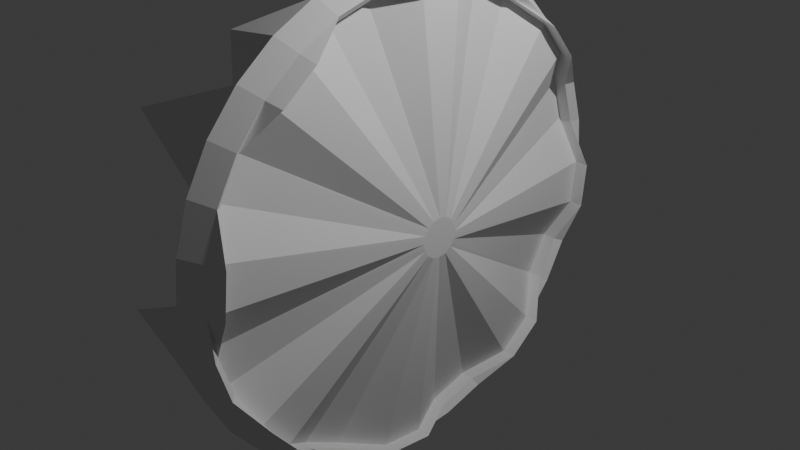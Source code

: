 # Source: blend.blend  (saved by Blender 4.0.36; exported with 4.5.12 LTS)
import bpy
from mathutils import Matrix  # noqa: F401  (used for matrix-valued properties, if any)

bpy.ops.wm.read_factory_settings(use_empty=True)
scene = bpy.context.scene
scene.name = 'Scene'

# ---- collections
col_collection = bpy.data.collections.new('Collection'); scene.collection.children.link(col_collection)

# ---- world
world_world = bpy.data.worlds.new('World'); scene.world = world_world
world_world.use_nodes = True; world_world.node_tree.nodes.clear()
_N = world_world.node_tree.nodes; _L = world_world.node_tree.links
n0 = _N.new('ShaderNodeOutputWorld'); n0.name = 'World Output'; n0.location = (300, 300)
n1 = _N.new('ShaderNodeBackground'); n1.name = 'Background'; n1.location = (10, 300)
n1.inputs[0].default_value = (0.05088, 0.05088, 0.05088, 1.0)
_L.new(n1.outputs[0], n0.inputs[0])
n0.is_active_output = True
world_world.color = (0.05088, 0.05088, 0.05088)
world_world.use_sun_shadow = False
world_world.sun_shadow_jitter_overblur = 0.0

# ---- cameras
cam_camera = bpy.data.cameras.new('Camera')
cam_camera.clip_end = 100.0
cam_camera.ortho_scale = 7.314

# ---- lights
light_light = bpy.data.lights.new('Light', 'POINT')
light_light.transmission_factor = 0.0
light_light.use_soft_falloff = False
light_light.energy = 1000.0
light_light.shadow_soft_size = 0.1
light_light.shadow_maximum_resolution = 0.006
light_light.use_absolute_resolution = True

# ---- meshes
me_cylinder = bpy.data.meshes.new('Cylinder')
me_cylinder.from_pydata([(-2.679e-08, 2.385, 0.047), (-2.201e-08, 0.214, 0.5794), (0.4653, 2.339, 0.047), (0.04174, 0.2099, 0.5794), (0.9128, 2.204, 0.047), (0.08188, 0.1977, 0.5794), (1.325, 1.983, 0.047), (0.1189, 0.1779, 0.5794), (1.687, 1.687, 0.047), (0.1513, 0.1513, 0.5794), (1.983, 1.325, 0.047), (0.1779, 0.1189, 0.5794), (2.204, 0.9128, 0.047), (0.1977, 0.08188, 0.5794), (2.339, 0.4653, 0.047), (0.2099, 0.04174, 0.5794), (2.385, -1.726e-09, 0.047), (0.214, 1.805e-09, 0.5794), (2.339, -0.4653, 0.047), (0.2099, -0.04174, 0.5794), (2.204, -0.9128, 0.047), (0.1977, -0.08188, 0.5794), (1.983, -1.325, 0.047), (0.1779, -0.1189, 0.5794), (1.687, -1.687, 0.047), (0.1513, -0.1513, 0.5794), (1.325, -1.983, 0.047), (0.1189, -0.1779, 0.5794), (0.9128, -2.204, 0.047), (0.08188, -0.1977, 0.5794), (0.4653, -2.339, 0.047), (0.04174, -0.2099, 0.5794), (-2.679e-08, -2.385, 0.047), (-2.201e-08, -0.214, 0.5794), (-0.4653, -2.339, 0.047), (-0.04174, -0.2099, 0.5794), (-0.9128, -2.204, 0.047), (-0.08188, -0.1977, 0.5794), (-1.325, -1.983, 0.047), (-0.1189, -0.1779, 0.5794), (-1.687, -1.687, 0.047), (-0.1513, -0.1513, 0.5794), (-1.983, -1.325, 0.047), (-0.1779, -0.1189, 0.5794), (-2.204, -0.9128, 0.047), (-0.1977, -0.08188, 0.5794), (-2.339, -0.4653, 0.047), (-0.2099, -0.04174, 0.5794), (-2.385, -1.726e-09, 0.047), (-0.214, 1.805e-09, 0.5794), (-2.339, 0.4653, 0.047), (-0.2099, 0.04174, 0.5794), (-2.204, 0.9128, 0.047), (-0.1977, 0.08188, 0.5794), (-1.983, 1.325, 0.047), (-0.1779, 0.1189, 0.5794), (-1.687, 1.687, 0.047), (-0.1513, 0.1513, 0.5794), (-1.325, 1.983, 0.047), (-0.1189, 0.1779, 0.5794), (-0.9128, 2.204, 0.047), (-0.08188, 0.1977, 0.5794), (-0.4653, 2.339, 0.047), (-0.04174, 0.2099, 0.5794), (-1.648e-08, 2.678, 0.03838), (0.5225, 2.627, 0.03838), (1.025, 2.475, 0.03838), (1.488, 2.227, 0.03838), (1.894, 1.894, 0.03838), (2.227, 1.488, 0.03838), (2.475, 1.025, 0.03838), (2.627, 0.5225, 0.03838), (2.678, -3.137e-09, 0.03838), (2.627, -0.5225, 0.03838), (2.475, -1.025, 0.03838), (2.227, -1.488, 0.03838), (1.894, -1.894, 0.03838), (1.488, -2.227, 0.03838), (1.025, -2.475, 0.03838), (0.5225, -2.627, 0.03838), (-1.648e-08, -2.678, 0.03838), (-0.5225, -2.627, 0.03838), (-1.025, -2.475, 0.03838), (-1.488, -2.227, 0.03838), (-1.894, -1.894, 0.03838), (-2.227, -1.488, 0.03838), (-2.475, -1.025, 0.03838), (-2.627, -0.5225, 0.03838), (-2.678, -3.137e-09, 0.03838), (-2.627, 0.5225, 0.03838), (-2.475, 1.025, 0.03838), (-2.227, 1.488, 0.03838), (-1.894, 1.894, 0.03838), (-1.488, 2.227, 0.03838), (-1.025, 2.475, 0.03838), (-0.5225, 2.627, 0.03838), (-2.024e-08, 2.532, 0.2845), (0.4939, 2.483, 0.2845), (0.9689, 2.339, 0.2845), (1.407, 2.105, 0.2845), (1.79, 1.79, 0.2845), (2.105, 1.407, 0.2845), (2.339, 0.9689, 0.2845), (2.483, 0.4939, 0.2845), (2.532, -2.551e-09, 0.2845), (2.483, -0.4939, 0.2845), (2.339, -0.9689, 0.2845), (2.105, -1.407, 0.2845), (1.79, -1.79, 0.2845), (1.407, -2.105, 0.2845), (0.9689, -2.339, 0.2845), (0.4939, -2.483, 0.2845), (-2.024e-08, -2.532, 0.2845), (-0.4939, -2.483, 0.2845), (-0.9689, -2.339, 0.2845), (-1.407, -2.105, 0.2845), (-1.79, -1.79, 0.2845), (-2.105, -1.407, 0.2845), (-2.339, -0.9689, 0.2845), (-2.483, -0.4939, 0.2845), (-2.532, -2.551e-09, 0.2845), (-2.483, 0.4939, 0.2845), (-2.339, 0.9689, 0.2845), (-2.105, 1.407, 0.2845), (-1.79, 1.79, 0.2845), (-1.407, 2.105, 0.2845), (-0.9689, 2.339, 0.2845), (-0.4939, 2.483, 0.2845), (-2.441e-08, 2.459, 0.4601), (0.4796, 2.411, 0.4601), (0.9409, 2.271, 0.2209), (1.366, 2.044, 0.2209), (1.738, 1.738, 0.4601), (2.044, 1.366, 0.4601), (2.271, 0.9409, 0.2209), (2.411, 0.4796, 0.2209), (2.459, -2.062e-09, 0.4601), (2.411, -0.4796, 0.4601), (2.271, -0.9409, 0.2209), (2.044, -1.366, 0.2209), (1.738, -1.738, 0.4601), (1.366, -2.044, 0.4601), (0.9409, -2.271, 0.2209), (0.4796, -2.411, 0.2209), (-2.441e-08, -2.459, 0.4601), (-0.4796, -2.411, 0.4601), (-0.9409, -2.271, 0.2209), (-1.366, -2.044, 0.2209), (-1.738, -1.738, 0.4601), (-2.044, -1.366, 0.4601), (-2.271, -0.9409, 0.2209), (-2.411, -0.4796, 0.2209), (-2.459, -2.062e-09, 0.4601), (-2.411, 0.4796, 0.4601), (-2.271, 0.9409, 0.2209), (-2.044, 1.366, 0.2209), (-1.738, 1.738, 0.4601), (-1.366, 2.044, 0.4601), (-0.9409, 2.271, 0.2209), (-0.4796, 2.411, 0.2209), (-1.756e-08, 2.461, 0.3037), (0.4802, 2.414, 0.3037), (0.9419, 2.274, 0.06569), (1.367, 2.047, 0.06569), (1.74, 1.74, 0.3037), (2.047, 1.367, 0.3037), (2.274, 0.9419, 0.06569), (2.414, 0.4802, 0.06569), (2.461, -2.651e-09, 0.3037), (2.414, -0.4802, 0.3037), (2.274, -0.9419, 0.06569), (2.047, -1.367, 0.06569), (1.74, -1.74, 0.3037), (1.367, -2.047, 0.3037), (0.9419, -2.274, 0.06569), (0.4802, -2.414, 0.06569), (-1.756e-08, -2.461, 0.3037), (-0.4802, -2.414, 0.3037), (-0.9419, -2.274, 0.06569), (-1.367, -2.047, 0.06569), (-1.74, -1.74, 0.3037), (-2.047, -1.367, 0.3037), (-2.274, -0.9419, 0.06569), (-2.414, -0.4802, 0.06569), (-2.461, -2.651e-09, 0.3037), (-2.414, 0.4802, 0.3037), (-2.274, 0.9419, 0.06569), (-2.047, 1.367, 0.06569), (-1.74, 1.74, 0.3037), (-1.367, 2.047, 0.3037), (-0.9419, 2.274, 0.06569), (-0.4802, 2.414, 0.06569), (0.4939, 2.483, -1.017), (0.9689, 2.339, -0.02102), (1.407, 2.105, -1.585), (1.79, 1.79, -0.3907), (2.105, 1.407, -0.02102), (2.339, 0.9689, -0.5148), (2.483, 0.4939, -0.02102), (2.532, -5.503e-09, -0.7817), (2.483, -0.4939, -0.2668), (2.339, -0.9689, -0.02102), (2.105, -1.407, -1.583), (1.79, -1.79, -0.3907), (1.407, -2.105, -0.02102), (0.9689, -2.339, -0.6328), (0.4939, -2.483, -1.017), (-1.885e-08, -2.532, -0.02102), (-0.4939, -2.483, -0.1687), (-0.9689, -2.339, -0.02102), (-1.407, -2.105, -1.203), (-1.79, -1.79, -0.1687), (-2.105, -1.407, -0.7), (-2.339, -0.9689, -0.019), (-2.483, -0.4939, -0.1555), (-2.532, -4.398e-09, -0.4852), (-2.483, 0.4939, -0.3907), (-2.339, 0.9689, -0.9353), (-2.105, 1.407, -0.3907), (-1.79, 1.79, -1.463), (-1.407, 2.105, 0.03219), (-0.9689, 2.339, -0.3842), (-0.4939, 2.483, -0.1354), (-1.885e-08, 2.532, -0.02102)], [], [(160, 1, 3, 161), (161, 3, 5, 162), (162, 5, 7, 163), (163, 7, 9, 164), (164, 9, 11, 165), (165, 11, 13, 166), (166, 13, 15, 167), (167, 15, 17, 168), (168, 17, 19, 169), (169, 19, 21, 170), (170, 21, 23, 171), (171, 23, 25, 172), (172, 25, 27, 173), (173, 27, 29, 174), (174, 29, 31, 175), (175, 31, 33, 176), (176, 33, 35, 177), (177, 35, 37, 178), (178, 37, 39, 179), (179, 39, 41, 180), (180, 41, 43, 181), (181, 43, 45, 182), (182, 45, 47, 183), (183, 47, 49, 184), (184, 49, 51, 185), (185, 51, 53, 186), (186, 53, 55, 187), (187, 55, 57, 188), (188, 57, 59, 189), (189, 59, 61, 190), (3, 1, 63, 61, 59, 57, 55, 53, 51, 49, 47, 45, 43, 41, 39, 37, 35, 33, 31, 29, 27, 25, 23, 21, 19, 17, 15, 13, 11, 9, 7, 5), (190, 61, 63, 191), (191, 63, 1, 160), (0, 2, 4, 6, 8, 10, 12, 14, 16, 18, 20, 22, 24, 26, 28, 30, 32, 34, 36, 38, 40, 42, 44, 46, 48, 50, 52, 54, 56, 58, 60, 62), (222, 95, 64, 223), (221, 94, 95, 222), (220, 93, 94, 221), (219, 92, 93, 220), (218, 91, 92, 219), (217, 90, 91, 218), (216, 89, 90, 217), (215, 88, 89, 216), (214, 87, 88, 215), (213, 86, 87, 214), (212, 85, 86, 213), (211, 84, 85, 212), (210, 83, 84, 211), (209, 82, 83, 210), (208, 81, 82, 209), (207, 80, 81, 208), (206, 79, 80, 207), (205, 78, 79, 206), (204, 77, 78, 205), (203, 76, 77, 204), (202, 75, 76, 203), (201, 74, 75, 202), (200, 73, 74, 201), (199, 72, 73, 200), (198, 71, 72, 199), (197, 70, 71, 198), (196, 69, 70, 197), (195, 68, 69, 196), (194, 67, 68, 195), (193, 66, 67, 194), (192, 65, 66, 193), (223, 64, 65, 192), (95, 127, 96, 64), (94, 126, 127, 95), (93, 125, 126, 94), (92, 124, 125, 93), (91, 123, 124, 92), (90, 122, 123, 91), (89, 121, 122, 90), (88, 120, 121, 89), (87, 119, 120, 88), (86, 118, 119, 87), (85, 117, 118, 86), (84, 116, 117, 85), (83, 115, 116, 84), (82, 114, 115, 83), (81, 113, 114, 82), (80, 112, 113, 81), (79, 111, 112, 80), (78, 110, 111, 79), (77, 109, 110, 78), (76, 108, 109, 77), (75, 107, 108, 76), (74, 106, 107, 75), (73, 105, 106, 74), (72, 104, 105, 73), (71, 103, 104, 72), (70, 102, 103, 71), (69, 101, 102, 70), (68, 100, 101, 69), (67, 99, 100, 68), (66, 98, 99, 67), (65, 97, 98, 66), (64, 96, 97, 65), (127, 159, 128, 96), (126, 158, 159, 127), (125, 157, 158, 126), (124, 156, 157, 125), (123, 155, 156, 124), (122, 154, 155, 123), (121, 153, 154, 122), (120, 152, 153, 121), (119, 151, 152, 120), (118, 150, 151, 119), (117, 149, 150, 118), (116, 148, 149, 117), (115, 147, 148, 116), (114, 146, 147, 115), (113, 145, 146, 114), (112, 144, 145, 113), (111, 143, 144, 112), (110, 142, 143, 111), (109, 141, 142, 110), (108, 140, 141, 109), (107, 139, 140, 108), (106, 138, 139, 107), (105, 137, 138, 106), (104, 136, 137, 105), (103, 135, 136, 104), (102, 134, 135, 103), (101, 133, 134, 102), (100, 132, 133, 101), (99, 131, 132, 100), (98, 130, 131, 99), (97, 129, 130, 98), (96, 128, 129, 97), (159, 191, 160, 128), (158, 190, 191, 159), (157, 189, 190, 158), (156, 188, 189, 157), (155, 187, 188, 156), (154, 186, 187, 155), (153, 185, 186, 154), (152, 184, 185, 153), (151, 183, 184, 152), (150, 182, 183, 151), (149, 181, 182, 150), (148, 180, 181, 149), (147, 179, 180, 148), (146, 178, 179, 147), (145, 177, 178, 146), (144, 176, 177, 145), (143, 175, 176, 144), (142, 174, 175, 143), (141, 173, 174, 142), (140, 172, 173, 141), (139, 171, 172, 140), (138, 170, 171, 139), (137, 169, 170, 138), (136, 168, 169, 137), (135, 167, 168, 136), (134, 166, 167, 135), (133, 165, 166, 134), (132, 164, 165, 133), (131, 163, 164, 132), (130, 162, 163, 131), (129, 161, 162, 130), (128, 160, 161, 129), (0, 223, 192, 2), (2, 192, 193, 4), (4, 193, 194, 6), (6, 194, 195, 8), (8, 195, 196, 10), (10, 196, 197, 12), (12, 197, 198, 14), (14, 198, 199, 16), (16, 199, 200, 18), (18, 200, 201, 20), (20, 201, 202, 22), (22, 202, 203, 24), (24, 203, 204, 26), (26, 204, 205, 28), (28, 205, 206, 30), (30, 206, 207, 32), (32, 207, 208, 34), (34, 208, 209, 36), (36, 209, 210, 38), (38, 210, 211, 40), (40, 211, 212, 42), (42, 212, 213, 44), (44, 213, 214, 46), (46, 214, 215, 48), (48, 215, 216, 50), (50, 216, 217, 52), (52, 217, 218, 54), (54, 218, 219, 56), (56, 219, 220, 58), (58, 220, 221, 60), (60, 221, 222, 62), (62, 222, 223, 0)])
_uv = me_cylinder.uv_layers.new(name='UVMap')
_uv.uv.foreach_set('vector', [1.0, 0.9418, 1.0, 1.0, 0.9688, 1.0, 0.9688, 0.9418, 0.9688, 0.9418, 0.9688, 1.0, 0.9375, 1.0, 0.9375, 0.9418, 0.9375, 0.9418, 0.9375, 1.0, 0.9062, 1.0, 0.9062, 0.9418, 0.9062, 0.9418, 0.9062, 1.0, 0.875, 1.0, 0.875, 0.9418, 0.875, 0.9418, 0.875, 1.0, 0.8438, 1.0, 0.8438, 0.9418, 0.8438, 0.9418, 0.8438, 1.0, 0.8125, 1.0, 0.8125, 0.9418, 0.8125, 0.9418, 0.8125, 1.0, 0.7812, 1.0, 0.7813, 0.9418, 0.7813, 0.9418, 0.7812, 1.0, 0.75, 1.0, 0.75, 0.9418, 0.75, 0.9418, 0.75, 1.0, 0.7188, 1.0, 0.7188, 0.9418, 0.7188, 0.9418, 0.7188, 1.0, 0.6875, 1.0, 0.6875, 0.9418, 0.6875, 0.9418, 0.6875, 1.0, 0.6562, 1.0, 0.6562, 0.9418, 0.6562, 0.9418, 0.6562, 1.0, 0.625, 1.0, 0.625, 0.9418, 0.625, 0.9418, 0.625, 1.0, 0.5938, 1.0, 0.5938, 0.9418, 0.5938, 0.9418, 0.5938, 1.0, 0.5625, 1.0, 0.5625, 0.9418, 0.5625, 0.9418, 0.5625, 1.0, 0.5312, 1.0, 0.5312, 0.9418, 0.5312, 0.9418, 0.5312, 1.0, 0.5, 1.0, 0.5, 0.9418, 0.5, 0.9418, 0.5, 1.0, 0.4688, 1.0, 0.4688, 0.9418, 0.4688, 0.9418, 0.4688, 1.0, 0.4375, 1.0, 0.4375, 0.9418, 0.4375, 0.9418, 0.4375, 1.0, 0.4062, 1.0, 0.4062, 0.9418, 0.4062, 0.9418, 0.4062, 1.0, 0.375, 1.0, 0.375, 0.9418, 0.375, 0.9418, 0.375, 1.0, 0.3438, 1.0, 0.3438, 0.9418, 0.3438, 0.9418, 0.3438, 1.0, 0.3125, 1.0, 0.3125, 0.9418, 0.3125, 0.9418, 0.3125, 1.0, 0.2812, 1.0, 0.2813, 0.9418, 0.2813, 0.9418, 0.2812, 1.0, 0.25, 1.0, 0.25, 0.9418, 0.25, 0.9418, 0.25, 1.0, 0.2188, 1.0, 0.2188, 0.9418, 0.2188, 0.9418, 0.2188, 1.0, 0.1875, 1.0, 0.1875, 0.9418, 0.1875, 0.9418, 0.1875, 1.0, 0.1562, 1.0, 0.1562, 0.9418, 0.1562, 0.9418, 0.1562, 1.0, 0.125, 1.0, 0.125, 0.9418, 0.125, 0.9418, 0.125, 1.0, 0.09375, 1.0, 0.09375, 0.9418, 0.09375, 0.9418, 0.09375, 1.0, 0.0625, 1.0, 0.0625, 0.9418, 0.2968, 0.4854, 0.25, 0.49, 0.2032, 0.4854, 0.1582, 0.4717, 0.1167, 0.4496, 0.08029, 0.4197, 0.05045, 0.3833, 0.02827, 0.3418, 0.01461, 0.2968, 0.01, 0.25, 0.01461, 0.2032, 0.02827, 0.1582, 0.05045, 0.1167, 0.08029, 0.08029, 0.1167, 0.05045, 0.1582, 0.02827, 0.2032, 0.01461, 0.25, 0.01, 0.2968, 0.01461, 0.3418, 0.02827, 0.3833, 0.05045, 0.4197, 0.08029, 0.4496, 0.1167, 0.4717, 0.1582, 0.4854, 0.2032, 0.49, 0.25, 0.4854, 0.2968, 0.4717, 0.3418, 0.4496, 0.3833, 0.4197, 0.4197, 0.3833, 0.4496, 0.3418, 0.4717, 0.0625, 0.9418, 0.0625, 1.0, 0.03125, 1.0, 0.03125, 0.9418, 0.03125, 0.9418, 0.03125, 1.0, 0.0, 1.0, 0.0, 0.9418, 0.75, 0.49, 0.7968, 0.4854, 0.8418, 0.4717, 0.8833, 0.4496, 0.9197, 0.4197, 0.9496, 0.3833, 0.9717, 0.3418, 0.9854, 0.2968, 0.99, 0.25, 0.9854, 0.2032, 0.9717, 0.1582, 0.9496, 0.1167, 0.9197, 0.08029, 0.8833, 0.05045, 0.8418, 0.02827, 0.7968, 0.01461, 0.75, 0.01, 0.7032, 0.01461, 0.6582, 0.02827, 0.6167, 0.05045, 0.5803, 0.08029, 0.5504, 0.1167, 0.5283, 0.1582, 0.5146, 0.2032, 0.51, 0.25, 0.5146, 0.2968, 0.5283, 0.3418, 0.5504, 0.3833, 0.5803, 0.4197, 0.6167, 0.4496, 0.6582, 0.4717, 0.7032, 0.4854, 0.03125, 0.625, 0.03125, 0.75, 0.0, 0.75, 0.0, 0.625, 0.0625, 0.625, 0.0625, 0.75, 0.03125, 0.75, 0.03125, 0.625, 0.09375, 0.625, 0.09375, 0.75, 0.0625, 0.75, 0.0625, 0.625, 0.125, 0.625, 0.125, 0.75, 0.09375, 0.75, 0.09375, 0.625, 0.1562, 0.625, 0.1562, 0.75, 0.125, 0.75, 0.125, 0.625, 0.1875, 0.625, 0.1875, 0.75, 0.1562, 0.75, 0.1562, 0.625, 0.2188, 0.625, 0.2188, 0.75, 0.1875, 0.75, 0.1875, 0.625, 0.25, 0.625, 0.25, 0.75, 0.2188, 0.75, 0.2188, 0.625, 0.2812, 0.625, 0.2812, 0.75, 0.25, 0.75, 0.25, 0.625, 0.3125, 0.625, 0.3125, 0.75, 0.2812, 0.75, 0.2812, 0.625, 0.3438, 0.625, 0.3438, 0.75, 0.3125, 0.75, 0.3125, 0.625, 0.375, 0.625, 0.375, 0.75, 0.3438, 0.75, 0.3438, 0.625, 0.4062, 0.625, 0.4062, 0.75, 0.375, 0.75, 0.375, 0.625, 0.4375, 0.625, 0.4375, 0.75, 0.4062, 0.75, 0.4062, 0.625, 0.4688, 0.625, 0.4688, 0.75, 0.4375, 0.75, 0.4375, 0.625, 0.5, 0.625, 0.5, 0.75, 0.4688, 0.75, 0.4688, 0.625, 0.5312, 0.625, 0.5312, 0.75, 0.5, 0.75, 0.5, 0.625, 0.5625, 0.625, 0.5625, 0.75, 0.5312, 0.75, 0.5312, 0.625, 0.5938, 0.625, 0.5938, 0.75, 0.5625, 0.75, 0.5625, 0.625, 0.625, 0.625, 0.625, 0.75, 0.5938, 0.75, 0.5938, 0.625, 0.6562, 0.625, 0.6562, 0.75, 0.625, 0.75, 0.625, 0.625, 0.6875, 0.625, 0.6875, 0.75, 0.6562, 0.75, 0.6562, 0.625, 0.7188, 0.625, 0.7188, 0.75, 0.6875, 0.75, 0.6875, 0.625, 0.75, 0.625, 0.75, 0.75, 0.7188, 0.75, 0.7188, 0.625, 0.7812, 0.625, 0.7812, 0.75, 0.75, 0.75, 0.75, 0.625, 0.8125, 0.625, 0.8125, 0.75, 0.7812, 0.75, 0.7812, 0.625, 0.8438, 0.625, 0.8438, 0.75, 0.8125, 0.75, 0.8125, 0.625, 0.875, 0.625, 0.875, 0.75, 0.8438, 0.75, 0.8438, 0.625, 0.9062, 0.625, 0.9062, 0.75, 0.875, 0.75, 0.875, 0.625, 0.9375, 0.625, 0.9375, 0.75, 0.9062, 0.75, 0.9062, 0.625, 0.9688, 0.625, 0.9688, 0.75, 0.9375, 0.75, 0.9375, 0.625, 1.0, 0.625, 1.0, 0.75, 0.9688, 0.75, 0.9688, 0.625, 0.03125, 0.75, 0.03125, 0.875, 0.0, 0.875, 0.0, 0.75, 0.0625, 0.75, 0.0625, 0.875, 0.03125, 0.875, 0.03125, 0.75, 0.09375, 0.75, 0.09375, 0.875, 0.0625, 0.875, 0.0625, 0.75, 0.125, 0.75, 0.125, 0.875, 0.09375, 0.875, 0.09375, 0.75, 0.1562, 0.75, 0.1562, 0.875, 0.125, 0.875, 0.125, 0.75, 0.1875, 0.75, 0.1875, 0.875, 0.1562, 0.875, 0.1562, 0.75, 0.2188, 0.75, 0.2188, 0.875, 0.1875, 0.875, 0.1875, 0.75, 0.25, 0.75, 0.25, 0.875, 0.2188, 0.875, 0.2188, 0.75, 0.2812, 0.75, 0.2812, 0.875, 0.25, 0.875, 0.25, 0.75, 0.3125, 0.75, 0.3125, 0.875, 0.2812, 0.875, 0.2812, 0.75, 0.3438, 0.75, 0.3438, 0.875, 0.3125, 0.875, 0.3125, 0.75, 0.375, 0.75, 0.375, 0.875, 0.3438, 0.875, 0.3438, 0.75, 0.4062, 0.75, 0.4062, 0.875, 0.375, 0.875, 0.375, 0.75, 0.4375, 0.75, 0.4375, 0.875, 0.4062, 0.875, 0.4062, 0.75, 0.4688, 0.75, 0.4688, 0.875, 0.4375, 0.875, 0.4375, 0.75, 0.5, 0.75, 0.5, 0.875, 0.4688, 0.875, 0.4688, 0.75, 0.5312, 0.75, 0.5312, 0.875, 0.5, 0.875, 0.5, 0.75, 0.5625, 0.75, 0.5625, 0.875, 0.5312, 0.875, 0.5312, 0.75, 0.5938, 0.75, 0.5938, 0.875, 0.5625, 0.875, 0.5625, 0.75, 0.625, 0.75, 0.625, 0.875, 0.5938, 0.875, 0.5938, 0.75, 0.6562, 0.75, 0.6562, 0.875, 0.625, 0.875, 0.625, 0.75, 0.6875, 0.75, 0.6875, 0.875, 0.6562, 0.875, 0.6562, 0.75, 0.7188, 0.75, 0.7188, 0.875, 0.6875, 0.875, 0.6875, 0.75, 0.75, 0.75, 0.75, 0.875, 0.7188, 0.875, 0.7188, 0.75, 0.7812, 0.75, 0.7812, 0.875, 0.75, 0.875, 0.75, 0.75, 0.8125, 0.75, 0.8125, 0.875, 0.7812, 0.875, 0.7812, 0.75, 0.8438, 0.75, 0.8438, 0.875, 0.8125, 0.875, 0.8125, 0.75, 0.875, 0.75, 0.875, 0.875, 0.8438, 0.875, 0.8438, 0.75, 0.9062, 0.75, 0.9062, 0.875, 0.875, 0.875, 0.875, 0.75, 0.9375, 0.75, 0.9375, 0.875, 0.9062, 0.875, 0.9062, 0.75, 0.9688, 0.75, 0.9688, 0.875, 0.9375, 0.875, 0.9375, 0.75, 1.0, 0.75, 1.0, 0.875, 0.9688, 0.875, 0.9688, 0.75, 0.03125, 0.875, 0.03125, 0.9375, 0.0, 0.9375, 0.0, 0.875, 0.0625, 0.875, 0.0625, 0.9375, 0.03125, 0.9375, 0.03125, 0.875, 0.09375, 0.875, 0.09375, 0.9375, 0.0625, 0.9375, 0.0625, 0.875, 0.125, 0.875, 0.125, 0.9375, 0.09375, 0.9375, 0.09375, 0.875, 0.1562, 0.875, 0.1562, 0.9375, 0.125, 0.9375, 0.125, 0.875, 0.1875, 0.875, 0.1875, 0.9375, 0.1562, 0.9375, 0.1562, 0.875, 0.2188, 0.875, 0.2188, 0.9375, 0.1875, 0.9375, 0.1875, 0.875, 0.25, 0.875, 0.25, 0.9375, 0.2188, 0.9375, 0.2188, 0.875, 0.2812, 0.875, 0.2812, 0.9375, 0.25, 0.9375, 0.25, 0.875, 0.3125, 0.875, 0.3125, 0.9375, 0.2812, 0.9375, 0.2812, 0.875, 0.3438, 0.875, 0.3438, 0.9375, 0.3125, 0.9375, 0.3125, 0.875, 0.375, 0.875, 0.375, 0.9375, 0.3438, 0.9375, 0.3438, 0.875, 0.4062, 0.875, 0.4062, 0.9375, 0.375, 0.9375, 0.375, 0.875, 0.4375, 0.875, 0.4375, 0.9375, 0.4062, 0.9375, 0.4062, 0.875, 0.4688, 0.875, 0.4688, 0.9375, 0.4375, 0.9375, 0.4375, 0.875, 0.5, 0.875, 0.5, 0.9375, 0.4688, 0.9375, 0.4688, 0.875, 0.5312, 0.875, 0.5312, 0.9375, 0.5, 0.9375, 0.5, 0.875, 0.5625, 0.875, 0.5625, 0.9375, 0.5312, 0.9375, 0.5312, 0.875, 0.5938, 0.875, 0.5938, 0.9375, 0.5625, 0.9375, 0.5625, 0.875, 0.625, 0.875, 0.625, 0.9375, 0.5938, 0.9375, 0.5938, 0.875, 0.6562, 0.875, 0.6562, 0.9375, 0.625, 0.9375, 0.625, 0.875, 0.6875, 0.875, 0.6875, 0.9375, 0.6562, 0.9375, 0.6562, 0.875, 0.7188, 0.875, 0.7188, 0.9375, 0.6875, 0.9375, 0.6875, 0.875, 0.75, 0.875, 0.75, 0.9375, 0.7188, 0.9375, 0.7188, 0.875, 0.7812, 0.875, 0.7812, 0.9375, 0.75, 0.9375, 0.75, 0.875, 0.8125, 0.875, 0.8125, 0.9375, 0.7812, 0.9375, 0.7812, 0.875, 0.8438, 0.875, 0.8438, 0.9375, 0.8125, 0.9375, 0.8125, 0.875, 0.875, 0.875, 0.875, 0.9375, 0.8438, 0.9375, 0.8438, 0.875, 0.9062, 0.875, 0.9062, 0.9375, 0.875, 0.9375, 0.875, 0.875, 0.9375, 0.875, 0.9375, 0.9375, 0.9062, 0.9375, 0.9062, 0.875, 0.9688, 0.875, 0.9688, 0.9375, 0.9375, 0.9375, 0.9375, 0.875, 1.0, 0.875, 1.0, 0.9375, 0.9688, 0.9375, 0.9688, 0.875, 0.03125, 0.9375, 0.03125, 0.9418, 0.0, 0.9418, 0.0, 0.9375, 0.0625, 0.9375, 0.0625, 0.9418, 0.03125, 0.9418, 0.03125, 0.9375, 0.09375, 0.9375, 0.09375, 0.9418, 0.0625, 0.9418, 0.0625, 0.9375, 0.125, 0.9375, 0.125, 0.9418, 0.09375, 0.9418, 0.09375, 0.9375, 0.1562, 0.9375, 0.1562, 0.9418, 0.125, 0.9418, 0.125, 0.9375, 0.1875, 0.9375, 0.1875, 0.9418, 0.1562, 0.9418, 0.1562, 0.9375, 0.2188, 0.9375, 0.2188, 0.9418, 0.1875, 0.9418, 0.1875, 0.9375, 0.25, 0.9375, 0.25, 0.9418, 0.2188, 0.9418, 0.2188, 0.9375, 0.2812, 0.9375, 0.2813, 0.9418, 0.25, 0.9418, 0.25, 0.9375, 0.3125, 0.9375, 0.3125, 0.9418, 0.2813, 0.9418, 0.2812, 0.9375, 0.3438, 0.9375, 0.3438, 0.9418, 0.3125, 0.9418, 0.3125, 0.9375, 0.375, 0.9375, 0.375, 0.9418, 0.3438, 0.9418, 0.3438, 0.9375, 0.4062, 0.9375, 0.4062, 0.9418, 0.375, 0.9418, 0.375, 0.9375, 0.4375, 0.9375, 0.4375, 0.9418, 0.4062, 0.9418, 0.4062, 0.9375, 0.4688, 0.9375, 0.4688, 0.9418, 0.4375, 0.9418, 0.4375, 0.9375, 0.5, 0.9375, 0.5, 0.9418, 0.4688, 0.9418, 0.4688, 0.9375, 0.5312, 0.9375, 0.5312, 0.9418, 0.5, 0.9418, 0.5, 0.9375, 0.5625, 0.9375, 0.5625, 0.9418, 0.5312, 0.9418, 0.5312, 0.9375, 0.5938, 0.9375, 0.5938, 0.9418, 0.5625, 0.9418, 0.5625, 0.9375, 0.625, 0.9375, 0.625, 0.9418, 0.5938, 0.9418, 0.5938, 0.9375, 0.6562, 0.9375, 0.6562, 0.9418, 0.625, 0.9418, 0.625, 0.9375, 0.6875, 0.9375, 0.6875, 0.9418, 0.6562, 0.9418, 0.6562, 0.9375, 0.7188, 0.9375, 0.7188, 0.9418, 0.6875, 0.9418, 0.6875, 0.9375, 0.75, 0.9375, 0.75, 0.9418, 0.7188, 0.9418, 0.7188, 0.9375, 0.7812, 0.9375, 0.7813, 0.9418, 0.75, 0.9418, 0.75, 0.9375, 0.8125, 0.9375, 0.8125, 0.9418, 0.7813, 0.9418, 0.7812, 0.9375, 0.8438, 0.9375, 0.8438, 0.9418, 0.8125, 0.9418, 0.8125, 0.9375, 0.875, 0.9375, 0.875, 0.9418, 0.8438, 0.9418, 0.8438, 0.9375, 0.9062, 0.9375, 0.9062, 0.9418, 0.875, 0.9418, 0.875, 0.9375, 0.9375, 0.9375, 0.9375, 0.9418, 0.9062, 0.9418, 0.9062, 0.9375, 0.9688, 0.9375, 0.9688, 0.9418, 0.9375, 0.9418, 0.9375, 0.9375, 1.0, 0.9375, 1.0, 0.9418, 0.9688, 0.9418, 0.9688, 0.9375, 1.0, 0.5, 1.0, 0.625, 0.9688, 0.625, 0.9688, 0.5, 0.9688, 0.5, 0.9688, 0.625, 0.9375, 0.625, 0.9375, 0.5, 0.9375, 0.5, 0.9375, 0.625, 0.9062, 0.625, 0.9062, 0.5, 0.9062, 0.5, 0.9062, 0.625, 0.875, 0.625, 0.875, 0.5, 0.875, 0.5, 0.875, 0.625, 0.8438, 0.625, 0.8438, 0.5, 0.8438, 0.5, 0.8438, 0.625, 0.8125, 0.625, 0.8125, 0.5, 0.8125, 0.5, 0.8125, 0.625, 0.7812, 0.625, 0.7812, 0.5, 0.7812, 0.5, 0.7812, 0.625, 0.75, 0.625, 0.75, 0.5, 0.75, 0.5, 0.75, 0.625, 0.7188, 0.625, 0.7188, 0.5, 0.7188, 0.5, 0.7188, 0.625, 0.6875, 0.625, 0.6875, 0.5, 0.6875, 0.5, 0.6875, 0.625, 0.6562, 0.625, 0.6562, 0.5, 0.6562, 0.5, 0.6562, 0.625, 0.625, 0.625, 0.625, 0.5, 0.625, 0.5, 0.625, 0.625, 0.5938, 0.625, 0.5938, 0.5, 0.5938, 0.5, 0.5938, 0.625, 0.5625, 0.625, 0.5625, 0.5, 0.5625, 0.5, 0.5625, 0.625, 0.5312, 0.625, 0.5312, 0.5, 0.5312, 0.5, 0.5312, 0.625, 0.5, 0.625, 0.5, 0.5, 0.5, 0.5, 0.5, 0.625, 0.4688, 0.625, 0.4688, 0.5, 0.4688, 0.5, 0.4688, 0.625, 0.4375, 0.625, 0.4375, 0.5, 0.4375, 0.5, 0.4375, 0.625, 0.4062, 0.625, 0.4062, 0.5, 0.4062, 0.5, 0.4062, 0.625, 0.375, 0.625, 0.375, 0.5, 0.375, 0.5, 0.375, 0.625, 0.3438, 0.625, 0.3438, 0.5, 0.3438, 0.5, 0.3438, 0.625, 0.3125, 0.625, 0.3125, 0.5, 0.3125, 0.5, 0.3125, 0.625, 0.2812, 0.625, 0.2812, 0.5, 0.2812, 0.5, 0.2812, 0.625, 0.25, 0.625, 0.25, 0.5, 0.25, 0.5, 0.25, 0.625, 0.2188, 0.625, 0.2188, 0.5, 0.2188, 0.5, 0.2188, 0.625, 0.1875, 0.625, 0.1875, 0.5, 0.1875, 0.5, 0.1875, 0.625, 0.1562, 0.625, 0.1562, 0.5, 0.1562, 0.5, 0.1562, 0.625, 0.125, 0.625, 0.125, 0.5, 0.125, 0.5, 0.125, 0.625, 0.09375, 0.625, 0.09375, 0.5, 0.09375, 0.5, 0.09375, 0.625, 0.0625, 0.625, 0.0625, 0.5, 0.0625, 0.5, 0.0625, 0.625, 0.03125, 0.625, 0.03125, 0.5, 0.03125, 0.5, 0.03125, 0.625, 0.0, 0.625, 0.0, 0.5])
me_cylinder.update()

# ---- objects
ob_light = bpy.data.objects.new('Light', light_light)
ob_camera = bpy.data.objects.new('Camera', cam_camera)
ob_cylinder = bpy.data.objects.new('Cylinder', me_cylinder)

# ---- transforms, parenting, visibility, modifiers, constraints
ob_light.location = (4.076, 1.005, 5.904)
ob_light.rotation_euler = (0.6503, 0.05522, 1.866)
ob_light.lock_rotations_4d = False
ob_light.empty_display_type = 'ARROWS'
ob_light.color = (0.0, 0.0, 0.0, 0.0)
ob_light.lineart.crease_threshold = 0.0
ob_camera.location = (7.359, -6.926, 4.958)
ob_camera.rotation_euler = (1.109, 0.0, 0.8149)
ob_camera.lock_rotations_4d = False
ob_camera.empty_display_type = 'ARROWS'
ob_camera.color = (0.0, 0.0, 0.0, 0.0)
ob_camera.display_type = 'WIRE'
ob_camera.lineart.crease_threshold = 0.0
ob_cylinder.location = (0.0, 0.0, 0.0)
ob_cylinder.rotation_euler = (3.725e-09, 1.571, 0.0)

# ---- collection membership
col_collection.objects.link(ob_light)
col_collection.objects.link(ob_camera)
col_collection.objects.link(ob_cylinder)

# ---- scene / render settings (as saved in the file)
scene.camera = ob_camera
scene.frame_start = 1; scene.frame_end = 250; scene.frame_set(1)
scene.render.engine = 'BLENDER_EEVEE_NEXT'
scene.cycles.sampling_pattern = 'TABULATED_SOBOL'
bpy.context.view_layer.update()
